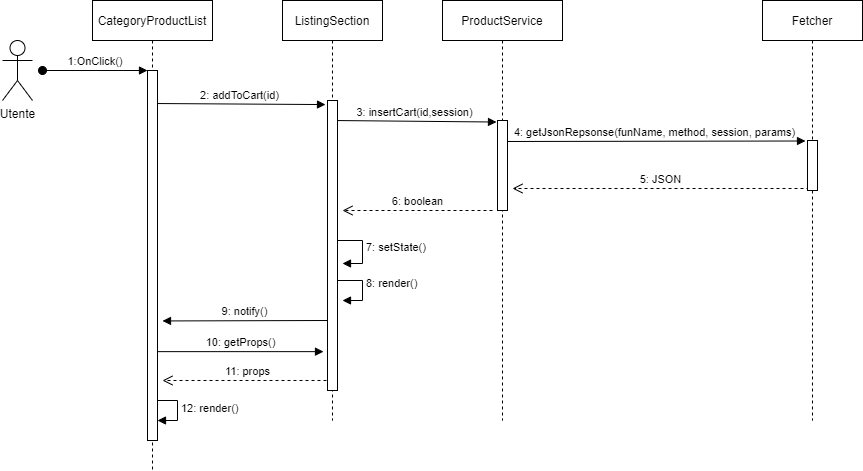

The diagram above was exported from draw.io. Its source (the exported page's mxGraphModel, read from the mxfile embedded in the PNG):
<mxGraphModel dx="1422" dy="705" grid="1" gridSize="10" guides="1" tooltips="1" connect="1" arrows="1" fold="1" page="1" pageScale="1" pageWidth="850" pageHeight="1100" math="0" shadow="0">
  <root>
    <mxCell id="0" />
    <mxCell id="1" parent="0" />
    <mxCell id="ellu2M5xC-zHtC9YKoC_-4" value="11: props" style="html=1;verticalAlign=bottom;endArrow=open;dashed=1;endSize=8;" parent="1" edge="1">
      <mxGeometry relative="1" as="geometry">
        <mxPoint x="350" y="460" as="sourcePoint" />
        <mxPoint x="180" y="460" as="targetPoint" />
      </mxGeometry>
    </mxCell>
    <mxCell id="ellu2M5xC-zHtC9YKoC_-3" value="12: render()" style="edgeStyle=orthogonalEdgeStyle;html=1;align=left;spacingLeft=2;endArrow=block;rounded=0;" parent="1" edge="1">
      <mxGeometry relative="1" as="geometry">
        <mxPoint x="170" y="480" as="sourcePoint" />
        <Array as="points">
          <mxPoint x="195" y="480" />
          <mxPoint x="195" y="500" />
        </Array>
        <mxPoint x="175" y="500" as="targetPoint" />
      </mxGeometry>
    </mxCell>
    <mxCell id="3e7axQVN72x_5s7bmcgv-19" value="5: JSON" style="html=1;verticalAlign=bottom;endArrow=open;dashed=1;endSize=8;exitX=0.2;exitY=0.96;exitDx=0;exitDy=0;exitPerimeter=0;" parent="1" source="3e7axQVN72x_5s7bmcgv-9" edge="1">
      <mxGeometry relative="1" as="geometry">
        <mxPoint x="900" y="250" as="sourcePoint" />
        <mxPoint x="530" y="268" as="targetPoint" />
      </mxGeometry>
    </mxCell>
    <mxCell id="3nuBFxr9cyL0pnOWT2aG-1" value="CategoryProductList" style="shape=umlLifeline;perimeter=lifelinePerimeter;container=1;collapsible=0;recursiveResize=0;rounded=0;shadow=0;strokeWidth=1;" parent="1" vertex="1">
      <mxGeometry x="110" y="80" width="120" height="470" as="geometry" />
    </mxCell>
    <mxCell id="3nuBFxr9cyL0pnOWT2aG-3" value="1:OnClick()" style="verticalAlign=bottom;startArrow=oval;endArrow=block;startSize=8;shadow=0;strokeWidth=1;" parent="3nuBFxr9cyL0pnOWT2aG-1" target="3nuBFxr9cyL0pnOWT2aG-2" edge="1">
      <mxGeometry relative="1" as="geometry">
        <mxPoint x="-50" y="70" as="sourcePoint" />
      </mxGeometry>
    </mxCell>
    <mxCell id="3e7axQVN72x_5s7bmcgv-16" value="2: addToCart(id)" style="html=1;verticalAlign=bottom;endArrow=block;entryX=-0.2;entryY=0.014;entryDx=0;entryDy=0;entryPerimeter=0;" parent="3nuBFxr9cyL0pnOWT2aG-1" target="3nuBFxr9cyL0pnOWT2aG-6" edge="1">
      <mxGeometry width="80" relative="1" as="geometry">
        <mxPoint x="60" y="103" as="sourcePoint" />
        <mxPoint x="140" y="100" as="targetPoint" />
      </mxGeometry>
    </mxCell>
    <mxCell id="3nuBFxr9cyL0pnOWT2aG-2" value="" style="points=[];perimeter=orthogonalPerimeter;rounded=0;shadow=0;strokeWidth=1;" parent="3nuBFxr9cyL0pnOWT2aG-1" vertex="1">
      <mxGeometry x="55" y="70" width="10" height="370" as="geometry" />
    </mxCell>
    <mxCell id="3nuBFxr9cyL0pnOWT2aG-5" value="ListingSection" style="shape=umlLifeline;perimeter=lifelinePerimeter;container=1;collapsible=0;recursiveResize=0;rounded=0;shadow=0;strokeWidth=1;" parent="1" vertex="1">
      <mxGeometry x="300" y="80" width="100" height="420" as="geometry" />
    </mxCell>
    <mxCell id="3e7axQVN72x_5s7bmcgv-27" value="8: render()" style="edgeStyle=orthogonalEdgeStyle;html=1;align=left;spacingLeft=2;endArrow=block;rounded=0;" parent="3nuBFxr9cyL0pnOWT2aG-5" edge="1">
      <mxGeometry relative="1" as="geometry">
        <mxPoint x="45" y="280" as="sourcePoint" />
        <Array as="points">
          <mxPoint x="80" y="280" />
          <mxPoint x="80" y="300" />
        </Array>
        <mxPoint x="60" y="300" as="targetPoint" />
      </mxGeometry>
    </mxCell>
    <mxCell id="3e7axQVN72x_5s7bmcgv-17" value="3: insertCart(id,session)" style="html=1;verticalAlign=bottom;endArrow=block;entryX=-0.1;entryY=0.017;entryDx=0;entryDy=0;entryPerimeter=0;" parent="3nuBFxr9cyL0pnOWT2aG-5" target="3e7axQVN72x_5s7bmcgv-7" edge="1">
      <mxGeometry width="80" relative="1" as="geometry">
        <mxPoint x="50" y="120" as="sourcePoint" />
        <mxPoint x="130" y="120" as="targetPoint" />
      </mxGeometry>
    </mxCell>
    <mxCell id="3e7axQVN72x_5s7bmcgv-24" value="7: setState()" style="edgeStyle=orthogonalEdgeStyle;html=1;align=left;spacingLeft=2;endArrow=block;rounded=0;" parent="3nuBFxr9cyL0pnOWT2aG-5" edge="1">
      <mxGeometry relative="1" as="geometry">
        <mxPoint x="50" y="240" as="sourcePoint" />
        <Array as="points">
          <mxPoint x="80" y="240" />
          <mxPoint x="80" y="263" />
        </Array>
        <mxPoint x="60" y="263" as="targetPoint" />
      </mxGeometry>
    </mxCell>
    <mxCell id="3nuBFxr9cyL0pnOWT2aG-6" value="" style="points=[];perimeter=orthogonalPerimeter;rounded=0;shadow=0;strokeWidth=1;" parent="3nuBFxr9cyL0pnOWT2aG-5" vertex="1">
      <mxGeometry x="45" y="100" width="10" height="290" as="geometry" />
    </mxCell>
    <mxCell id="3e7axQVN72x_5s7bmcgv-6" value="ProductService" style="shape=umlLifeline;perimeter=lifelinePerimeter;container=1;collapsible=0;recursiveResize=0;rounded=0;shadow=0;strokeWidth=1;" parent="1" vertex="1">
      <mxGeometry x="460" y="80" width="120" height="420" as="geometry" />
    </mxCell>
    <mxCell id="3e7axQVN72x_5s7bmcgv-18" value="4: getJsonRepsonse(funName, method, session, params)" style="html=1;verticalAlign=bottom;endArrow=block;entryX=-0.2;entryY=0.01;entryDx=0;entryDy=0;entryPerimeter=0;" parent="3e7axQVN72x_5s7bmcgv-6" target="3e7axQVN72x_5s7bmcgv-9" edge="1">
      <mxGeometry width="80" relative="1" as="geometry">
        <mxPoint x="60" y="141" as="sourcePoint" />
        <mxPoint x="140" y="140" as="targetPoint" />
      </mxGeometry>
    </mxCell>
    <mxCell id="3e7axQVN72x_5s7bmcgv-7" value="" style="points=[];perimeter=orthogonalPerimeter;rounded=0;shadow=0;strokeWidth=1;" parent="3e7axQVN72x_5s7bmcgv-6" vertex="1">
      <mxGeometry x="55" y="120" width="10" height="90" as="geometry" />
    </mxCell>
    <mxCell id="3e7axQVN72x_5s7bmcgv-8" value="Fetcher" style="shape=umlLifeline;perimeter=lifelinePerimeter;container=1;collapsible=0;recursiveResize=0;rounded=0;shadow=0;strokeWidth=1;" parent="1" vertex="1">
      <mxGeometry x="780" y="80" width="100" height="420" as="geometry" />
    </mxCell>
    <mxCell id="3e7axQVN72x_5s7bmcgv-9" value="" style="points=[];perimeter=orthogonalPerimeter;rounded=0;shadow=0;strokeWidth=1;" parent="3e7axQVN72x_5s7bmcgv-8" vertex="1">
      <mxGeometry x="45" y="140" width="10" height="50" as="geometry" />
    </mxCell>
    <mxCell id="3e7axQVN72x_5s7bmcgv-10" value="Utente" style="shape=umlActor;verticalLabelPosition=bottom;verticalAlign=top;html=1;" parent="1" vertex="1">
      <mxGeometry x="20" y="120" width="30" height="60" as="geometry" />
    </mxCell>
    <mxCell id="3e7axQVN72x_5s7bmcgv-20" value="6: boolean" style="html=1;verticalAlign=bottom;endArrow=open;dashed=1;endSize=8;" parent="1" edge="1">
      <mxGeometry relative="1" as="geometry">
        <mxPoint x="510" y="290" as="sourcePoint" />
        <mxPoint x="360" y="290" as="targetPoint" />
      </mxGeometry>
    </mxCell>
    <mxCell id="ellu2M5xC-zHtC9YKoC_-1" value="9: notify()" style="html=1;verticalAlign=bottom;endArrow=block;exitX=0;exitY=0.995;exitDx=0;exitDy=0;exitPerimeter=0;" parent="1" edge="1">
      <mxGeometry width="80" relative="1" as="geometry">
        <mxPoint x="345" y="399.99999999999994" as="sourcePoint" />
        <mxPoint x="180" y="400.45" as="targetPoint" />
      </mxGeometry>
    </mxCell>
    <mxCell id="ellu2M5xC-zHtC9YKoC_-2" value="10: getProps()" style="html=1;verticalAlign=bottom;endArrow=block;entryX=-0.4;entryY=0.866;entryDx=0;entryDy=0;entryPerimeter=0;" parent="1" source="3nuBFxr9cyL0pnOWT2aG-2" target="3nuBFxr9cyL0pnOWT2aG-6" edge="1">
      <mxGeometry width="80" relative="1" as="geometry">
        <mxPoint x="345" y="430" as="sourcePoint" />
        <mxPoint x="180" y="430.45000000000005" as="targetPoint" />
      </mxGeometry>
    </mxCell>
  </root>
</mxGraphModel>